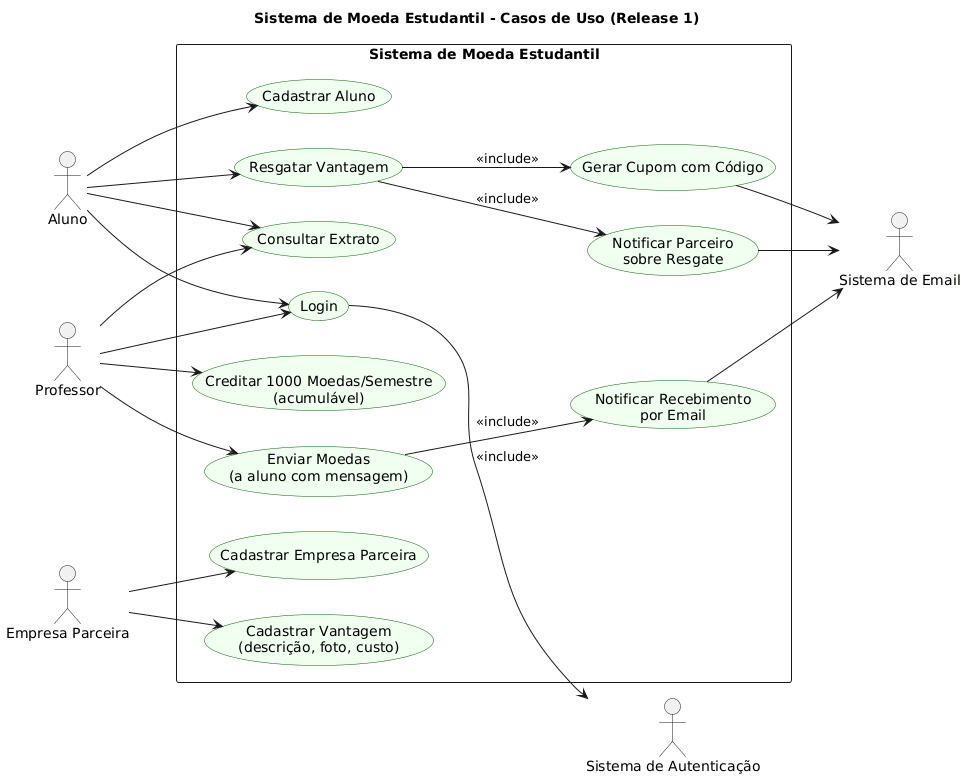

The diagram above was rendered by PlantUML. Its source (embedded in the PNG):
@startuml
title Sistema de Moeda Estudantil - Casos de Uso (Release 1)

left to right direction
skinparam usecase {
  BackgroundColor HoneyDew
  BorderColor DarkGreen
}

actor "Aluno" as Aluno
actor "Professor" as Professor
actor "Empresa Parceira" as Empresa
actor "Sistema de Email" as Email
actor "Sistema de Autenticação" as Auth

rectangle "Sistema de Moeda Estudantil" {
  usecase "Cadastrar Aluno" as UC_CadAluno
  usecase "Login" as UC_Login
  usecase "Consultar Extrato" as UC_Extrato
  usecase "Enviar Moedas\n(a aluno com mensagem)" as UC_EnviarMoedas
  usecase "Notificar Recebimento\npor Email" as UC_NotifAluno
  usecase "Cadastrar Empresa Parceira" as UC_CadEmp
  usecase "Cadastrar Vantagem\n(descrição, foto, custo)" as UC_CadVant
  usecase "Resgatar Vantagem" as UC_Resgatar
  usecase "Gerar Cupom com Código" as UC_Cupom
  usecase "Notificar Parceiro\nsobre Resgate" as UC_NotifParceiro
  usecase "Creditar 1000 Moedas/Semestre\n(acumulável)" as UC_CreditoSemestre
}

Aluno --> UC_CadAluno
Aluno --> UC_Login
Aluno --> UC_Extrato
Aluno --> UC_Resgatar

Professor --> UC_Login
Professor --> UC_Extrato
Professor --> UC_EnviarMoedas
Professor --> UC_CreditoSemestre

Empresa --> UC_CadEmp
Empresa --> UC_CadVant

UC_Resgatar --> UC_Cupom : <<include>>
UC_Resgatar --> UC_NotifParceiro : <<include>>
UC_EnviarMoedas --> UC_NotifAluno : <<include>>
UC_Login --> Auth : <<include>>

UC_NotifAluno --> Email
UC_NotifParceiro --> Email
UC_Cupom --> Email
@enduml